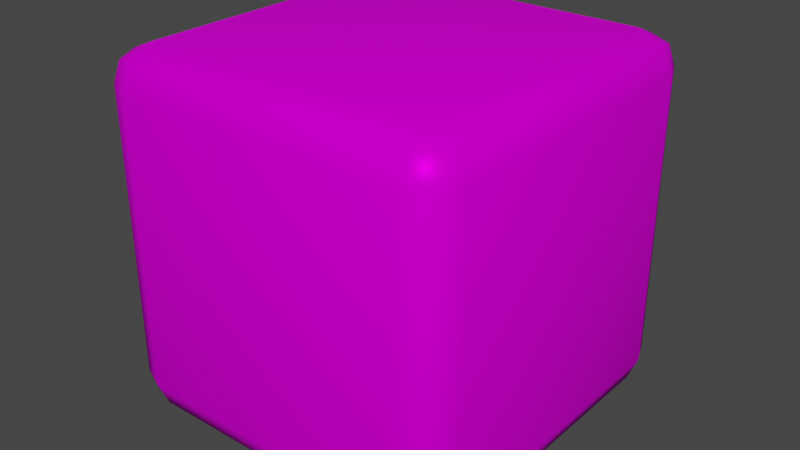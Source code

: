 # Source: die.blend  (saved by Blender 2.93.20; exported with 4.5.12 LTS)
import bpy
from mathutils import Matrix  # noqa: F401  (used for matrix-valued properties, if any)

bpy.ops.wm.read_factory_settings(use_empty=True)
scene = bpy.context.scene
scene.name = 'Scene'

# ---- collections
col_collection = bpy.data.collections.new('Collection'); scene.collection.children.link(col_collection)

# ---- images (referenced by path relative to the original .blend; pixels are not part of the script)
import os
ASSET_DIR = os.environ.get("B2B_ASSET_DIR", "")  # directory of the original .blend (textures are referenced by path, not embedded)
HERE = os.path.dirname(os.path.abspath(__file__))  # packed textures are extracted next to this script under _unpacked/

def load_image(name, relpath, width, height, colorspace="sRGB"):
    """Load a texture the original file referenced (path relative to the .blend, or extracted next to this script)."""
    p = next((c for c in (os.path.join(HERE, relpath), os.path.join(ASSET_DIR, relpath)) if relpath and os.path.exists(c)), "")
    if p:
        img = bpy.data.images.load(p, check_existing=True)
        img.name = name
    else:  # same state as the original file: an image datablock whose file is absent (Cycles renders it pink)
        img = bpy.data.images.new(name, width, height)
        img.source = "FILE"
        img.filepath = "//" + (relpath or name)
    img.colorspace_settings.name = colorspace
    return img
img_dice_jpg = load_image('dice.jpg', 'dice.jpg', 1024, 1024, 'sRGB')

# ---- materials (node trees are filled in below, after node groups)
mat_dice = bpy.data.materials.new('Dice')
mat_dice.alpha_threshold = 0.0
mat_dice.use_transparent_shadow = False
mat_dice.line_color = (0.0, 0.0, 0.0, 1.0)

# ---- material node trees
mat_dice.use_nodes = True; mat_dice.node_tree.nodes.clear()
_N = mat_dice.node_tree.nodes; _L = mat_dice.node_tree.links
n0 = _N.new('ShaderNodeOutputMaterial'); n0.name = 'Material Output'; n0.location = (300, 300)
n1 = _N.new('ShaderNodeBsdfPrincipled'); n1.name = 'Principled BSDF'; n1.location = (10, 300)
n1.distribution = 'GGX'
n1.subsurface_method = 'BURLEY'
n1.inputs[1].default_value = 0.1782
n1.inputs[2].default_value = 0.4
n1.inputs[3].default_value = 1.45
n1.inputs[13].default_value = 0.0
n1.inputs[27].default_value = (0.0, 0.0, 0.0, 1.0)
n1.inputs[28].default_value = 1.0
n2 = _N.new('ShaderNodeTexImage'); n2.name = 'Image Texture'; n2.location = (-280, 280)
n2.image = img_dice_jpg
_L.new(n1.outputs[0], n0.inputs[0])
_L.new(n2.outputs[0], n1.inputs[0])
n0.is_active_output = True

# ---- world
world_world = bpy.data.worlds.new('World'); scene.world = world_world
world_world.use_nodes = True; world_world.node_tree.nodes.clear()
_N = world_world.node_tree.nodes; _L = world_world.node_tree.links
n0 = _N.new('ShaderNodeOutputWorld'); n0.name = 'World Output'; n0.location = (300, 300)
n1 = _N.new('ShaderNodeBackground'); n1.name = 'Background'; n1.location = (10, 300)
n1.inputs[0].default_value = (0.05088, 0.05088, 0.05088, 1.0)
_L.new(n1.outputs[0], n0.inputs[0])
n0.is_active_output = True
world_world.color = (0.05088, 0.05088, 0.05088)
world_world.use_sun_shadow = False
world_world.sun_shadow_jitter_overblur = 0.0

# ---- meshes
me_cube = bpy.data.meshes.new('Cube')
me_cube.from_pydata([(1.0, 1.0, 2.0), (1.0, 1.0, -5.96e-08), (1.0, -1.0, 2.0), (1.0, -1.0, -5.96e-08), (-1.0, 1.0, 2.0), (-1.0, 1.0, -5.96e-08), (-1.0, -1.0, 2.0), (-1.0, -1.0, -5.96e-08)], [], [(0, 4, 6, 2), (3, 2, 6, 7), (7, 6, 4, 5), (5, 1, 3, 7), (1, 0, 2, 3), (5, 4, 0, 1)])
me_cube.polygons.foreach_set('use_smooth', [True] * 6)
_uv = me_cube.uv_layers.new(name='UVMap')
_uv.uv.foreach_set('vector', [0.5, 0.3333, 0.5, -2.98e-08, 0.7496, -2.98e-08, 0.7496, 0.3333, 0.7496, 0.6667, 0.7496, 0.3333, 0.9993, 0.3333, 0.9993, 0.6667, 0.000725, 0.6667, 0.000725, 0.3333, 0.2504, 0.3333, 0.2504, 0.6667, 0.5, 1.0, 0.5, 0.6667, 0.7496, 0.6667, 0.7496, 1.0, 0.5, 0.6667, 0.5, 0.3333, 0.7496, 0.3333, 0.7496, 0.6667, 0.2504, 0.6667, 0.2504, 0.3333, 0.5, 0.3333, 0.5, 0.6667])
me_cube.materials.append(mat_dice)
me_cube.use_remesh_preserve_volume = False
me_cube.use_remesh_preserve_attributes = False
me_cube.use_mirror_vertex_groups = False
me_cube.update()

# ---- objects
ob_cube = bpy.data.objects.new('Cube', me_cube)

# ---- transforms, parenting, visibility, modifiers, constraints
ob_cube.location = (0.0, 0.0, 2.98e-08)
ob_cube.scale = (0.3333, 0.3333, 0.3333)
ob_cube.lock_rotations_4d = False
ob_cube.empty_display_type = 'ARROWS'
ob_cube.lineart.crease_threshold = 0.0
_m = ob_cube.modifiers.new('Bevel', 'BEVEL')
_m.width = 0.2
_m.width_pct = 0.2
_m.segments = 2

# ---- collection membership
col_collection.objects.link(ob_cube)

# ---- scene / render settings (as saved in the file)
scene.frame_start = 1; scene.frame_end = 250; scene.frame_set(1)
scene.render.engine = 'BLENDER_EEVEE_NEXT'
scene.cycles.use_denoising = False
scene.cycles.samples = 128
scene.cycles.sampling_pattern = 'TABULATED_SOBOL'
scene.cycles.use_adaptive_sampling = False
scene.cycles.use_light_tree = False
scene.view_settings.view_transform = 'Filmic'
bpy.context.view_layer.update()

# ---- added for rendering (the .blend has no active camera and no usable light): camera, sun
cam_auto = bpy.data.cameras.new('AutoCamera')
cam_auto.lens = 50.0
cam_auto.sensor_width = 36.0
cam_auto.clip_end = 1000.0
ob_auto_camera = bpy.data.objects.new('AutoCamera', cam_auto)
scene.collection.objects.link(ob_auto_camera)
ob_auto_camera.location = (1.06836, -1.28203, 1.18802)
ob_auto_camera.rotation_euler = (1.09748, -7.21219e-08, 0.694738)
scene.camera = ob_auto_camera
light_auto_sun = bpy.data.lights.new('AutoSun', 'SUN')
light_auto_sun.energy = 3.0
light_auto_sun.angle = 0.0523599
ob_auto_sun = bpy.data.objects.new('AutoSun', light_auto_sun)
scene.collection.objects.link(ob_auto_sun)
ob_auto_sun.rotation_euler = (0.872665, 0.174533, 0.523599)
bpy.context.view_layer.update()
